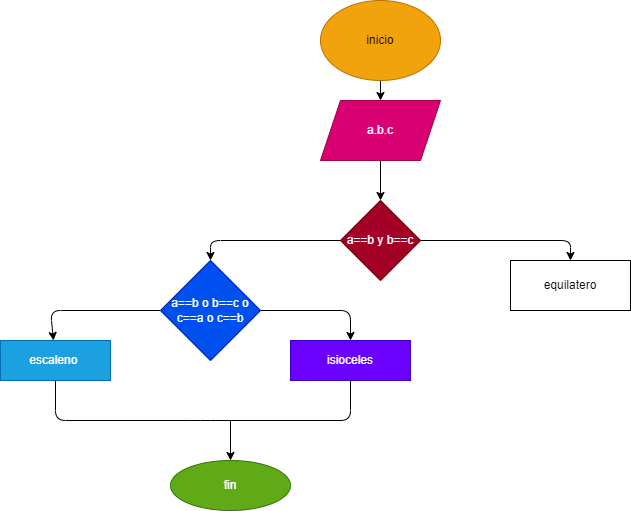

The diagram above was exported from draw.io. Its source (the exported page's mxGraphModel, read from the mxfile embedded in the PNG):
<mxGraphModel dx="1391" dy="478" grid="1" gridSize="10" guides="1" tooltips="1" connect="1" arrows="1" fold="1" page="1" pageScale="1" pageWidth="827" pageHeight="1169" math="0" shadow="0">
  <root>
    <mxCell id="0" />
    <mxCell id="1" parent="0" />
    <mxCell id="4" value="" style="edgeStyle=none;html=1;" edge="1" parent="1" source="2" target="3">
      <mxGeometry relative="1" as="geometry" />
    </mxCell>
    <mxCell id="2" value="inicio" style="ellipse;whiteSpace=wrap;html=1;fillColor=#f0a30a;fontColor=#000000;strokeColor=#BD7000;" vertex="1" parent="1">
      <mxGeometry x="210" y="20" width="120" height="80" as="geometry" />
    </mxCell>
    <mxCell id="6" value="" style="edgeStyle=none;html=1;" edge="1" parent="1" source="3">
      <mxGeometry relative="1" as="geometry">
        <mxPoint x="270" y="220" as="targetPoint" />
      </mxGeometry>
    </mxCell>
    <mxCell id="3" value="a.b.c" style="shape=parallelogram;perimeter=parallelogramPerimeter;whiteSpace=wrap;html=1;fixedSize=1;fillColor=#d80073;fontColor=#ffffff;strokeColor=#A50040;" vertex="1" parent="1">
      <mxGeometry x="210" y="120" width="120" height="60" as="geometry" />
    </mxCell>
    <mxCell id="9" value="" style="edgeStyle=none;html=1;" edge="1" parent="1" source="7">
      <mxGeometry relative="1" as="geometry">
        <mxPoint x="100" y="280" as="targetPoint" />
        <Array as="points">
          <mxPoint x="100" y="260" />
        </Array>
      </mxGeometry>
    </mxCell>
    <mxCell id="11" value="" style="edgeStyle=none;html=1;" edge="1" parent="1" source="7" target="10">
      <mxGeometry relative="1" as="geometry">
        <Array as="points">
          <mxPoint x="460" y="260" />
        </Array>
      </mxGeometry>
    </mxCell>
    <mxCell id="7" value="a==b y b==c" style="rhombus;whiteSpace=wrap;html=1;fillColor=#a20025;fontColor=#ffffff;strokeColor=#6F0000;" vertex="1" parent="1">
      <mxGeometry x="230" y="220" width="80" height="80" as="geometry" />
    </mxCell>
    <mxCell id="10" value="equilatero" style="whiteSpace=wrap;html=1;" vertex="1" parent="1">
      <mxGeometry x="400" y="280" width="120" height="50" as="geometry" />
    </mxCell>
    <mxCell id="13" value="" style="edgeStyle=none;html=1;" edge="1" parent="1" source="12" target="14">
      <mxGeometry relative="1" as="geometry">
        <mxPoint x="210" y="360" as="targetPoint" />
        <Array as="points">
          <mxPoint x="240" y="330" />
        </Array>
      </mxGeometry>
    </mxCell>
    <mxCell id="16" value="" style="edgeStyle=none;html=1;" edge="1" parent="1" source="12" target="15">
      <mxGeometry relative="1" as="geometry">
        <Array as="points">
          <mxPoint x="-60" y="330" />
        </Array>
      </mxGeometry>
    </mxCell>
    <mxCell id="12" value="&lt;span&gt;a==b o b==c o c==a o c==b&lt;/span&gt;" style="rhombus;whiteSpace=wrap;html=1;fillColor=#0050ef;fontColor=#ffffff;strokeColor=#001DBC;" vertex="1" parent="1">
      <mxGeometry x="50" y="280" width="100" height="100" as="geometry" />
    </mxCell>
    <mxCell id="14" value="isioceles" style="rounded=0;whiteSpace=wrap;html=1;fillColor=#6a00ff;fontColor=#ffffff;strokeColor=#3700CC;" vertex="1" parent="1">
      <mxGeometry x="180" y="360" width="120" height="40" as="geometry" />
    </mxCell>
    <mxCell id="15" value="escaleno&amp;nbsp;" style="whiteSpace=wrap;html=1;fillColor=#1ba1e2;fontColor=#ffffff;strokeColor=#006EAF;" vertex="1" parent="1">
      <mxGeometry x="-110" y="360" width="110" height="40" as="geometry" />
    </mxCell>
    <mxCell id="17" value="" style="endArrow=none;html=1;entryX=0.5;entryY=1;entryDx=0;entryDy=0;exitX=0.5;exitY=1;exitDx=0;exitDy=0;" edge="1" parent="1" source="15" target="14">
      <mxGeometry width="50" height="50" relative="1" as="geometry">
        <mxPoint x="80" y="470" as="sourcePoint" />
        <mxPoint x="130" y="420" as="targetPoint" />
        <Array as="points">
          <mxPoint x="-55" y="440" />
          <mxPoint x="90" y="440" />
          <mxPoint x="240" y="440" />
        </Array>
      </mxGeometry>
    </mxCell>
    <mxCell id="18" value="" style="endArrow=classic;html=1;" edge="1" parent="1" target="19">
      <mxGeometry width="50" height="50" relative="1" as="geometry">
        <mxPoint x="120" y="440" as="sourcePoint" />
        <mxPoint x="120" y="480" as="targetPoint" />
      </mxGeometry>
    </mxCell>
    <mxCell id="19" value="fin" style="ellipse;whiteSpace=wrap;html=1;fillColor=#60a917;fontColor=#ffffff;strokeColor=#2D7600;" vertex="1" parent="1">
      <mxGeometry x="60" y="480" width="120" height="50" as="geometry" />
    </mxCell>
  </root>
</mxGraphModel>